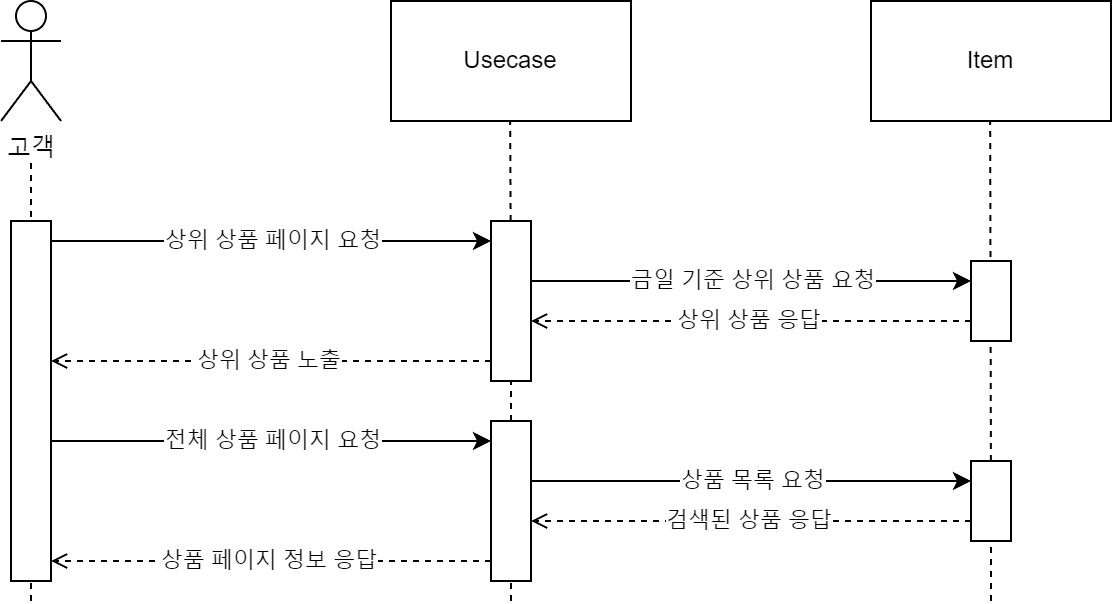

The diagram above was exported from draw.io. Its source (the exported page's mxGraphModel, read from the mxfile embedded in the PNG):
<mxGraphModel dx="1481" dy="771" grid="1" gridSize="10" guides="1" tooltips="1" connect="1" arrows="1" fold="1" page="1" pageScale="1" pageWidth="850" pageHeight="1100" math="0" shadow="0" extFonts="Permanent Marker^https://fonts.googleapis.com/css?family=Permanent+Marker">
  <root>
    <mxCell id="0" />
    <mxCell id="1" parent="0" />
    <mxCell id="2" value="" style="group" vertex="1" connectable="0" parent="1">
      <mxGeometry x="2265" y="1620" width="555" height="300" as="geometry" />
    </mxCell>
    <mxCell id="3" value="" style="endArrow=none;dashed=1;html=1;rounded=0;" edge="1" parent="2">
      <mxGeometry width="50" height="50" relative="1" as="geometry">
        <mxPoint x="15" y="300" as="sourcePoint" />
        <mxPoint x="15" y="80" as="targetPoint" />
      </mxGeometry>
    </mxCell>
    <mxCell id="4" value="" style="rounded=0;whiteSpace=wrap;html=1;" vertex="1" parent="2">
      <mxGeometry x="5" y="110" width="20" height="180" as="geometry" />
    </mxCell>
    <mxCell id="5" value="고객" style="shape=umlActor;verticalLabelPosition=bottom;verticalAlign=top;html=1;outlineConnect=0;" vertex="1" parent="2">
      <mxGeometry width="30" height="60" as="geometry" />
    </mxCell>
    <mxCell id="6" value="Item" style="rounded=0;whiteSpace=wrap;html=1;" vertex="1" parent="2">
      <mxGeometry x="435" width="120" height="60" as="geometry" />
    </mxCell>
    <mxCell id="7" value="상위 상품 페이지 요청" style="endArrow=classic;html=1;rounded=0;" edge="1" parent="2">
      <mxGeometry x="0.0026" width="50" height="50" relative="1" as="geometry">
        <mxPoint x="25" y="120" as="sourcePoint" />
        <mxPoint x="245" y="120" as="targetPoint" />
        <mxPoint as="offset" />
      </mxGeometry>
    </mxCell>
    <mxCell id="8" value="금일 기준 상위 상품 요청" style="endArrow=classic;html=1;rounded=0;entryX=0;entryY=0.25;entryDx=0;entryDy=0;" edge="1" parent="2" target="20">
      <mxGeometry width="50" height="50" relative="1" as="geometry">
        <mxPoint x="265" y="140" as="sourcePoint" />
        <mxPoint x="725.0000000000005" y="140" as="targetPoint" />
        <mxPoint as="offset" />
      </mxGeometry>
    </mxCell>
    <mxCell id="9" value="상위 상품 응답" style="endArrow=open;html=1;rounded=0;dashed=1;endFill=0;exitX=0;exitY=0.75;exitDx=0;exitDy=0;" edge="1" parent="2" source="20">
      <mxGeometry width="50" height="50" relative="1" as="geometry">
        <mxPoint x="725.0000000000005" y="160" as="sourcePoint" />
        <mxPoint x="265" y="160" as="targetPoint" />
        <mxPoint as="offset" />
      </mxGeometry>
    </mxCell>
    <mxCell id="10" value="상위 상품 노출" style="endArrow=open;html=1;rounded=0;dashed=1;endFill=0;" edge="1" parent="2">
      <mxGeometry width="50" height="50" relative="1" as="geometry">
        <mxPoint x="245" y="180" as="sourcePoint" />
        <mxPoint x="25" y="180" as="targetPoint" />
        <mxPoint as="offset" />
      </mxGeometry>
    </mxCell>
    <mxCell id="11" value="전체 상품 페이지 요청" style="endArrow=classic;html=1;rounded=0;" edge="1" parent="2">
      <mxGeometry width="50" height="50" relative="1" as="geometry">
        <mxPoint x="25" y="220" as="sourcePoint" />
        <mxPoint x="245" y="220" as="targetPoint" />
      </mxGeometry>
    </mxCell>
    <mxCell id="12" value="상품 목록 요청" style="endArrow=classic;html=1;rounded=0;entryX=0;entryY=0.25;entryDx=0;entryDy=0;" edge="1" parent="2" target="24">
      <mxGeometry width="50" height="50" relative="1" as="geometry">
        <mxPoint x="265" y="240" as="sourcePoint" />
        <mxPoint x="725" y="240" as="targetPoint" />
        <mxPoint as="offset" />
      </mxGeometry>
    </mxCell>
    <mxCell id="13" value="검색된 상품 응답" style="endArrow=open;html=1;rounded=0;dashed=1;endFill=0;exitX=0;exitY=0.75;exitDx=0;exitDy=0;" edge="1" parent="2" source="24">
      <mxGeometry width="50" height="50" relative="1" as="geometry">
        <mxPoint x="725" y="260" as="sourcePoint" />
        <mxPoint x="265" y="260" as="targetPoint" />
        <mxPoint as="offset" />
      </mxGeometry>
    </mxCell>
    <mxCell id="14" value="상품 페이지 정보 응답" style="endArrow=open;html=1;rounded=0;dashed=1;endFill=0;" edge="1" parent="2">
      <mxGeometry width="50" height="50" relative="1" as="geometry">
        <mxPoint x="245" y="280" as="sourcePoint" />
        <mxPoint x="25" y="280" as="targetPoint" />
        <mxPoint as="offset" />
      </mxGeometry>
    </mxCell>
    <mxCell id="15" value="&lt;div&gt;Usecase&lt;br&gt;&lt;/div&gt;&lt;div&gt;&lt;/div&gt;" style="rounded=0;whiteSpace=wrap;html=1;" vertex="1" parent="2">
      <mxGeometry x="195" width="120" height="60" as="geometry" />
    </mxCell>
    <mxCell id="16" value="" style="endArrow=none;dashed=1;html=1;rounded=0;" edge="1" parent="2" source="18">
      <mxGeometry width="50" height="50" relative="1" as="geometry">
        <mxPoint x="255" y="480" as="sourcePoint" />
        <mxPoint x="254.57999999999993" y="60" as="targetPoint" />
      </mxGeometry>
    </mxCell>
    <mxCell id="17" value="" style="endArrow=none;dashed=1;html=1;rounded=0;" edge="1" parent="2" source="22" target="18">
      <mxGeometry width="50" height="50" relative="1" as="geometry">
        <mxPoint x="255" y="480" as="sourcePoint" />
        <mxPoint x="254.57999999999993" y="60" as="targetPoint" />
      </mxGeometry>
    </mxCell>
    <mxCell id="18" value="" style="rounded=0;whiteSpace=wrap;html=1;" vertex="1" parent="2">
      <mxGeometry x="245" y="110" width="20" height="80" as="geometry" />
    </mxCell>
    <mxCell id="19" value="" style="endArrow=none;dashed=1;html=1;rounded=0;" edge="1" parent="2" source="24">
      <mxGeometry width="50" height="50" relative="1" as="geometry">
        <mxPoint x="495" y="480" as="sourcePoint" />
        <mxPoint x="494.5799999999999" y="60" as="targetPoint" />
      </mxGeometry>
    </mxCell>
    <mxCell id="20" value="" style="rounded=0;whiteSpace=wrap;html=1;" vertex="1" parent="2">
      <mxGeometry x="485" y="130" width="20" height="40" as="geometry" />
    </mxCell>
    <mxCell id="21" value="" style="endArrow=none;dashed=1;html=1;rounded=0;" edge="1" parent="2" target="22">
      <mxGeometry width="50" height="50" relative="1" as="geometry">
        <mxPoint x="255" y="300" as="sourcePoint" />
        <mxPoint x="255" y="190" as="targetPoint" />
      </mxGeometry>
    </mxCell>
    <mxCell id="22" value="" style="rounded=0;whiteSpace=wrap;html=1;" vertex="1" parent="2">
      <mxGeometry x="245" y="210" width="20" height="80" as="geometry" />
    </mxCell>
    <mxCell id="23" value="" style="endArrow=none;dashed=1;html=1;rounded=0;" edge="1" parent="2" target="24">
      <mxGeometry width="50" height="50" relative="1" as="geometry">
        <mxPoint x="495" y="300" as="sourcePoint" />
        <mxPoint x="494.5799999999999" y="60" as="targetPoint" />
      </mxGeometry>
    </mxCell>
    <mxCell id="24" value="" style="rounded=0;whiteSpace=wrap;html=1;" vertex="1" parent="2">
      <mxGeometry x="485" y="230" width="20" height="40" as="geometry" />
    </mxCell>
  </root>
</mxGraphModel>